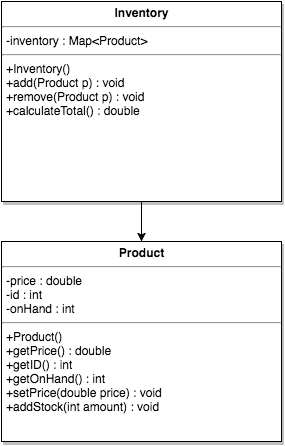

The diagram above was exported from draw.io. Its source (the exported page's mxGraphModel, read from the mxfile embedded in the PNG):
<mxGraphModel dx="1030" dy="393" grid="1" gridSize="10" guides="1" tooltips="1" connect="1" arrows="1" fold="1" page="0" pageScale="1.5" pageWidth="826" pageHeight="1169" background="#ffffff" math="0" shadow="0">
  <root>
    <mxCell id="0" style=";html=1;" />
    <mxCell id="1" style=";html=1;" parent="0" />
    <mxCell id="47" value="&lt;p style=&quot;margin: 0px ; margin-top: 4px ; text-align: center&quot;&gt;&lt;b&gt;Product&lt;/b&gt;&lt;/p&gt;&lt;hr&gt;&lt;p style=&quot;margin: 0px ; margin-left: 4px&quot;&gt;-price : double&lt;br&gt;&lt;/p&gt;&lt;p style=&quot;margin: 0px ; margin-left: 4px&quot;&gt;-id : int&lt;/p&gt;&lt;p style=&quot;margin: 0px ; margin-left: 4px&quot;&gt;-onHand : int&lt;/p&gt;&lt;hr&gt;&lt;p style=&quot;margin: 0px ; margin-left: 4px&quot;&gt;+Product()&lt;/p&gt;&lt;p style=&quot;margin: 0px ; margin-left: 4px&quot;&gt;+getPrice() : double&lt;/p&gt;&lt;p style=&quot;margin: 0px ; margin-left: 4px&quot;&gt;+getID() : int&lt;/p&gt;&lt;p style=&quot;margin: 0px ; margin-left: 4px&quot;&gt;+getOnHand() : int&lt;/p&gt;&lt;p style=&quot;margin: 0px ; margin-left: 4px&quot;&gt;+setPrice(double price) : void&lt;/p&gt;&lt;p style=&quot;margin: 0px ; margin-left: 4px&quot;&gt;+addStock(int amount) : void&lt;/p&gt;" style="shadow=1;fillColor=#FFFFFF;gradientColor=none;verticalAlign=top;align=left;overflow=fill;fontSize=12;fontFamily=Helvetica;html=1" parent="1" vertex="1">
      <mxGeometry x="40" y="280" width="280" height="200" as="geometry" />
    </mxCell>
    <mxCell id="81" style="edgeStyle=orthogonalEdgeStyle;rounded=0;html=1;exitX=0.5;exitY=1;entryX=0.5;entryY=0;jettySize=auto;orthogonalLoop=1;" edge="1" parent="1" source="80" target="47">
      <mxGeometry relative="1" as="geometry" />
    </mxCell>
    <mxCell id="80" value="&lt;p style=&quot;margin: 0px ; margin-top: 4px ; text-align: center&quot;&gt;&lt;b&gt;Inventory&lt;/b&gt;&lt;/p&gt;&lt;hr&gt;&lt;p style=&quot;margin: 0px ; margin-left: 4px&quot;&gt;-inventory : Map&amp;lt;Product&amp;gt;&lt;/p&gt;&lt;hr&gt;&lt;p style=&quot;margin: 0px ; margin-left: 4px&quot;&gt;+Inventory()&lt;/p&gt;&lt;p style=&quot;margin: 0px ; margin-left: 4px&quot;&gt;+add(Product p) : void&lt;/p&gt;&lt;p style=&quot;margin: 0px ; margin-left: 4px&quot;&gt;+remove(Product p) : void&lt;/p&gt;&lt;p style=&quot;margin: 0px ; margin-left: 4px&quot;&gt;+calculateTotal() : double&lt;/p&gt;" style="shadow=1;fillColor=#FFFFFF;gradientColor=none;verticalAlign=top;align=left;overflow=fill;fontSize=12;fontFamily=Helvetica;html=1" vertex="1" parent="1">
      <mxGeometry x="40" y="40" width="280" height="200" as="geometry" />
    </mxCell>
  </root>
</mxGraphModel>